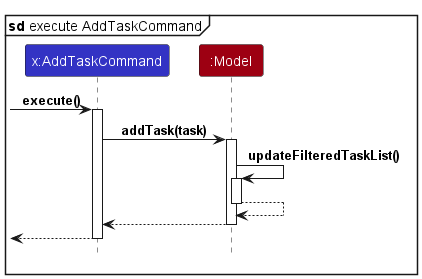

The diagram above was rendered by PlantUML. Its source (embedded in the PNG):
@startuml
!include style.puml

mainframe **sd** execute AddTaskCommand

participant "x:AddTaskCommand" as AddTaskCommand LOGIC_COLOR

participant ":Model" as Model MODEL_COLOR

[-> AddTaskCommand : execute()
activate AddTaskCommand

AddTaskCommand -> Model : addTask(task)
activate Model

Model -> Model : updateFilteredTaskList()
activate Model

Model ---> Model
deactivate Model

Model --> AddTaskCommand
deactivate Model

[<-- AddTaskCommand
deactivate AddTaskCommand

@enduml